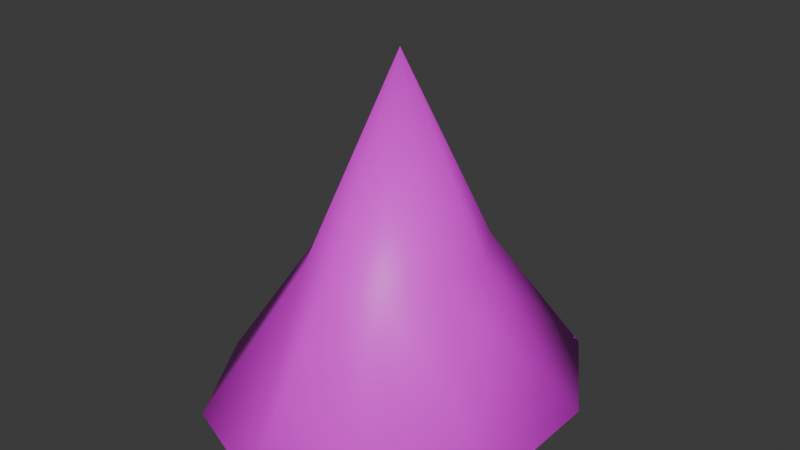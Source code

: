 # Source: SombreroMago.blend  (saved by Blender 4.1.24; exported with 4.5.12 LTS)
import bpy
from mathutils import Matrix  # noqa: F401  (used for matrix-valued properties, if any)

bpy.ops.wm.read_factory_settings(use_empty=True)
scene = bpy.context.scene
scene.name = 'Scene'

# ---- collections
col_collection = bpy.data.collections.new('Collection'); scene.collection.children.link(col_collection)

# ---- images (referenced by path relative to the original .blend; pixels are not part of the script)
import os
ASSET_DIR = os.environ.get("B2B_ASSET_DIR", "")  # directory of the original .blend (textures are referenced by path, not embedded)
HERE = os.path.dirname(os.path.abspath(__file__))  # packed textures are extracted next to this script under _unpacked/

def load_image(name, relpath, width, height, colorspace="sRGB"):
    """Load a texture the original file referenced (path relative to the .blend, or extracted next to this script)."""
    p = next((c for c in (os.path.join(HERE, relpath), os.path.join(ASSET_DIR, relpath)) if relpath and os.path.exists(c)), "")
    if p:
        img = bpy.data.images.load(p, check_existing=True)
        img.name = name
    else:  # same state as the original file: an image datablock whose file is absent (Cycles renders it pink)
        img = bpy.data.images.new(name, width, height)
        img.source = "FILE"
        img.filepath = "//" + (relpath or name)
    img.colorspace_settings.name = colorspace
    return img
img_estrellasmagogorro_jpg = load_image('EstrellasMagoGorro.jpg', 'EstrellasMagoGorro.jpg', 1024, 1024, 'sRGB')

# ---- materials (node trees are filled in below, after node groups)
mat_material_001 = bpy.data.materials.new('Material.001')
mat_material_001.use_transparent_shadow = False

# ---- material node trees
mat_material_001.use_nodes = True; mat_material_001.node_tree.nodes.clear()
_N = mat_material_001.node_tree.nodes; _L = mat_material_001.node_tree.links
n0 = _N.new('ShaderNodeBsdfPrincipled'); n0.name = 'BSDF Principista'; n0.location = (10, 300)
n1 = _N.new('ShaderNodeOutputMaterial'); n1.name = 'Material'; n1.location = (300, 300)
n2 = _N.new('ShaderNodeTexImage'); n2.name = 'Imagen'; n2.location = (-280, 275)
n2.image = img_estrellasmagogorro_jpg
_L.new(n0.outputs[0], n1.inputs[0])
_L.new(n2.outputs[0], n0.inputs[0])
n1.is_active_output = True

# ---- world
world_world = bpy.data.worlds.new('World'); scene.world = world_world
world_world.use_nodes = True; world_world.node_tree.nodes.clear()
_N = world_world.node_tree.nodes; _L = world_world.node_tree.links
n0 = _N.new('ShaderNodeOutputWorld'); n0.name = 'World Output'; n0.location = (300, 300)
n1 = _N.new('ShaderNodeBackground'); n1.name = 'Background'; n1.location = (10, 300)
n1.inputs[0].default_value = (0.05088, 0.05088, 0.05088, 1.0)
_L.new(n1.outputs[0], n0.inputs[0])
n0.is_active_output = True
world_world.color = (0.05088, 0.05088, 0.05088)
world_world.use_sun_shadow = False
world_world.sun_shadow_jitter_overblur = 0.0

# ---- meshes
me_cilindro = bpy.data.meshes.new('Cilindro')
me_cilindro.from_pydata([(-1.776e-09, 2.784e-09, 9.616), (-1.27e-08, 3.104, 5.489), (-1.776e-09, 1.491, 7.225), (1.455, 2.512, 5.489), (0.6628, 1.206, 7.225), (2.355, 0.9593, 5.489), (1.072, 0.4606, 7.225), (2.355, -0.9593, 5.489), (1.072, -0.4606, 7.225), (1.455, -2.512, 5.489), (0.6628, -1.206, 7.225), (-1.27e-08, -3.104, 5.489), (-1.776e-09, -1.491, 7.225), (-1.455, -2.512, 5.489), (-0.6628, -1.206, 7.225), (-2.355, -0.9593, 5.489), (-1.072, -0.4606, 7.225), (-2.355, 0.9593, 5.489), (-1.072, 0.4606, 7.225), (-1.455, 2.512, 5.489), (-0.6628, 1.206, 7.225)], [], [(0, 4, 2), (1, 2, 4, 3), (0, 6, 4), (3, 4, 6, 5), (0, 8, 6), (5, 6, 8, 7), (0, 10, 8), (7, 8, 10, 9), (0, 12, 10), (9, 10, 12, 11), (0, 14, 12), (11, 12, 14, 13), (0, 16, 14), (13, 14, 16, 15), (0, 18, 16), (15, 16, 18, 17), (0, 20, 18), (17, 18, 20, 19), (0, 2, 20), (19, 20, 2, 1)])
me_cilindro.polygons.foreach_set('use_smooth', [True] * 20)
_uv = me_cilindro.uv_layers.new(name='MapaUV')
_uv.uv.foreach_set('vector', [0.25, 0.25, 0.3911, 0.4442, 0.25, 0.49, 1.0, 0.5, 1.0, 1.0, 0.9, 1.0, 0.9, 0.5, 0.25, 0.25, 0.4783, 0.3242, 0.3911, 0.4442, 0.9, 0.5, 0.9, 1.0, 0.8, 1.0, 0.8, 0.5, 0.25, 0.25, 0.4783, 0.1758, 0.4783, 0.3242, 0.8, 0.5, 0.8, 1.0, 0.7, 1.0, 0.7, 0.5, 0.25, 0.25, 0.3911, 0.05584, 0.4783, 0.1758, 0.7, 0.5, 0.7, 1.0, 0.6, 1.0, 0.6, 0.5, 0.25, 0.25, 0.25, 0.01, 0.3911, 0.05584, 0.6, 0.5, 0.6, 1.0, 0.5, 1.0, 0.5, 0.5, 0.25, 0.25, 0.1089, 0.05584, 0.25, 0.01, 0.5, 0.5, 0.5, 1.0, 0.4, 1.0, 0.4, 0.5, 0.25, 0.25, 0.02175, 0.1758, 0.1089, 0.05584, 0.4, 0.5, 0.4, 1.0, 0.3, 1.0, 0.3, 0.5, 0.25, 0.25, 0.02175, 0.3242, 0.02175, 0.1758, 0.3, 0.5, 0.3, 1.0, 0.2, 1.0, 0.2, 0.5, 0.25, 0.25, 0.1089, 0.4442, 0.02175, 0.3242, 0.2, 0.5, 0.2, 1.0, 0.1, 1.0, 0.1, 0.5, 0.25, 0.25, 0.25, 0.49, 0.1089, 0.4442, 0.1, 0.5, 0.1, 1.0, -7.451e-08, 1.0, -7.451e-08, 0.5])
me_cilindro.materials.append(mat_material_001)
me_cilindro.update()

# ---- objects
ob_cilindro = bpy.data.objects.new('Cilindro', me_cilindro)

# ---- transforms, parenting, visibility, modifiers, constraints
ob_cilindro.location = (1.085, 0.0, 0.0)
ob_cilindro.scale = (2.036, 1.907, 2.363)
_m = ob_cilindro.modifiers.new('Solidificar', 'SOLIDIFY')
_m.thickness = 0.05
_m.use_even_offset = True

# ---- collection membership
col_collection.objects.link(ob_cilindro)

# ---- scene / render settings (as saved in the file)
scene.frame_start = 1; scene.frame_end = 250; scene.frame_set(1)
scene.render.engine = 'BLENDER_EEVEE_NEXT'
scene.cycles.sampling_pattern = 'TABULATED_SOBOL'
scene.eevee.ray_tracing_options.trace_max_roughness = 0.0
bpy.context.view_layer.update()

# ---- added for rendering (the .blend has no active camera and no usable light): camera, sun
cam_auto = bpy.data.cameras.new('AutoCamera')
cam_auto.lens = 50.0
cam_auto.sensor_width = 36.0
cam_auto.clip_end = 1000.0
ob_auto_camera = bpy.data.objects.new('AutoCamera', cam_auto)
scene.collection.objects.link(ob_auto_camera)
ob_auto_camera.location = (17.8641, -20.1345, 31.2254)
ob_auto_camera.rotation_euler = (1.09748, -7.21219e-08, 0.694738)
scene.camera = ob_auto_camera
light_auto_sun = bpy.data.lights.new('AutoSun', 'SUN')
light_auto_sun.energy = 3.0
light_auto_sun.angle = 0.0523599
ob_auto_sun = bpy.data.objects.new('AutoSun', light_auto_sun)
scene.collection.objects.link(ob_auto_sun)
ob_auto_sun.rotation_euler = (0.872665, 0.174533, 0.523599)
bpy.context.view_layer.update()
